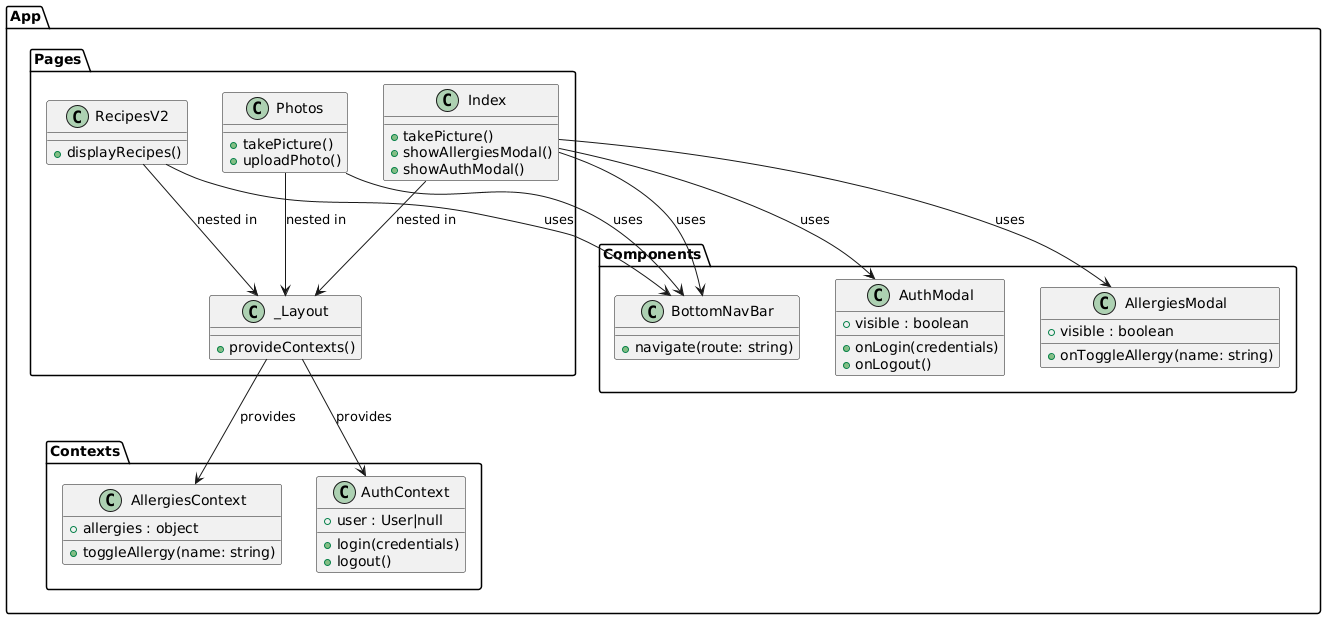

The diagram above was rendered by PlantUML. Its source (embedded in the PNG):
@startuml
package "App" {
  
  package "Contexts" {
    class AllergiesContext {
      +allergies : object
      +toggleAllergy(name: string)
    }
    class AuthContext {
      +user : User|null
      +login(credentials)
      +logout()
    }
  }

  package "Components" {
    class BottomNavBar {
      +navigate(route: string)
    }
    class AllergiesModal {
      +visible : boolean
      +onToggleAllergy(name: string)
    }
    class AuthModal {
      +visible : boolean
      +onLogin(credentials)
      +onLogout()
    }
  }
  
  package "Pages" {
    class Index {
      +takePicture()
      +showAllergiesModal()
      +showAuthModal()
    }
    class Photos {
      +takePicture()
      +uploadPhoto()
    }
    class RecipesV2 {
      +displayRecipes()
    }
    class _Layout {
      +provideContexts()
    }
  }
  
  _Layout --> AllergiesContext : provides
  _Layout --> AuthContext : provides
  
  Index --> AllergiesModal : uses
  Index --> AuthModal : uses
  Index --> BottomNavBar : uses

  Photos --> BottomNavBar : uses
  RecipesV2 --> BottomNavBar : uses

  Index --> _Layout : nested in
  Photos --> _Layout : nested in
  RecipesV2 --> _Layout : nested in

}
@enduml